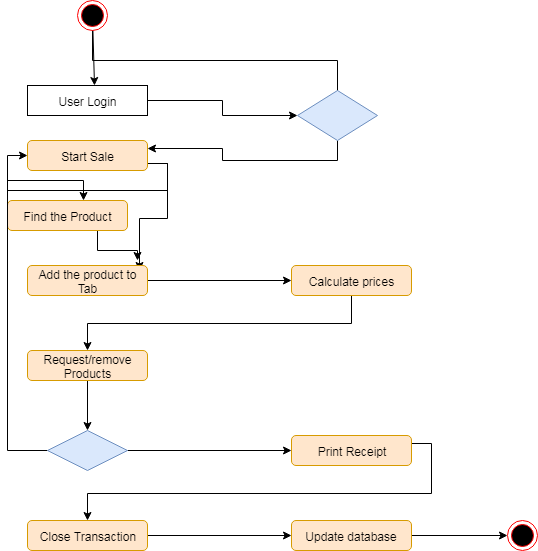

The diagram above was exported from draw.io. Its source (the exported page's mxGraphModel, read from the mxfile embedded in the PNG):
<mxGraphModel dx="992" dy="467" grid="1" gridSize="10" guides="1" tooltips="1" connect="1" arrows="1" fold="1" page="1" pageScale="1" pageWidth="850" pageHeight="1100" math="0" shadow="0">
  <root>
    <mxCell id="0" />
    <mxCell id="1" parent="0" />
    <mxCell id="KoM8FA8WPGJnUl117hex-1" value="" style="edgeStyle=none;rounded=0;orthogonalLoop=1;jettySize=auto;html=1;entryX=0.558;entryY=0;entryDx=0;entryDy=0;entryPerimeter=0;" edge="1" parent="1" source="KoM8FA8WPGJnUl117hex-3" target="KoM8FA8WPGJnUl117hex-5">
      <mxGeometry relative="1" as="geometry">
        <mxPoint x="125" y="110" as="targetPoint" />
      </mxGeometry>
    </mxCell>
    <mxCell id="KoM8FA8WPGJnUl117hex-2" style="edgeStyle=orthogonalEdgeStyle;rounded=0;orthogonalLoop=1;jettySize=auto;html=1;exitX=0.5;exitY=1;exitDx=0;exitDy=0;entryX=0.5;entryY=0.6;entryDx=0;entryDy=0;entryPerimeter=0;" edge="1" parent="1" source="KoM8FA8WPGJnUl117hex-3" target="KoM8FA8WPGJnUl117hex-10">
      <mxGeometry relative="1" as="geometry" />
    </mxCell>
    <mxCell id="KoM8FA8WPGJnUl117hex-3" value="" style="ellipse;html=1;shape=endState;fillColor=#000000;strokeColor=#ff0000;" vertex="1" parent="1">
      <mxGeometry x="110" y="40" width="30" height="30" as="geometry" />
    </mxCell>
    <mxCell id="KoM8FA8WPGJnUl117hex-4" style="edgeStyle=orthogonalEdgeStyle;rounded=0;orthogonalLoop=1;jettySize=auto;html=1;exitX=1;exitY=0.5;exitDx=0;exitDy=0;entryX=0;entryY=0.5;entryDx=0;entryDy=0;" edge="1" parent="1" source="KoM8FA8WPGJnUl117hex-5" target="KoM8FA8WPGJnUl117hex-10">
      <mxGeometry relative="1" as="geometry" />
    </mxCell>
    <mxCell id="KoM8FA8WPGJnUl117hex-5" value="User Login" style="rounded=0;whiteSpace=wrap;html=1;" vertex="1" parent="1">
      <mxGeometry x="60" y="125" width="120" height="30" as="geometry" />
    </mxCell>
    <mxCell id="KoM8FA8WPGJnUl117hex-6" style="edgeStyle=orthogonalEdgeStyle;rounded=0;orthogonalLoop=1;jettySize=auto;html=1;exitX=1;exitY=0.75;exitDx=0;exitDy=0;entryX=0.933;entryY=0.167;entryDx=0;entryDy=0;entryPerimeter=0;" edge="1" parent="1" source="KoM8FA8WPGJnUl117hex-8" target="KoM8FA8WPGJnUl117hex-14">
      <mxGeometry relative="1" as="geometry" />
    </mxCell>
    <mxCell id="KoM8FA8WPGJnUl117hex-7" style="edgeStyle=orthogonalEdgeStyle;rounded=0;orthogonalLoop=1;jettySize=auto;html=1;exitX=1;exitY=0.75;exitDx=0;exitDy=0;entryX=0.633;entryY=0.011;entryDx=0;entryDy=0;entryPerimeter=0;" edge="1" parent="1" source="KoM8FA8WPGJnUl117hex-8" target="KoM8FA8WPGJnUl117hex-12">
      <mxGeometry relative="1" as="geometry" />
    </mxCell>
    <mxCell id="KoM8FA8WPGJnUl117hex-8" value="Start Sale" style="rounded=1;whiteSpace=wrap;html=1;fillColor=#ffe6cc;strokeColor=#d79b00;" vertex="1" parent="1">
      <mxGeometry x="60" y="180" width="120" height="30" as="geometry" />
    </mxCell>
    <mxCell id="KoM8FA8WPGJnUl117hex-9" style="edgeStyle=orthogonalEdgeStyle;rounded=0;orthogonalLoop=1;jettySize=auto;html=1;exitX=0.5;exitY=1;exitDx=0;exitDy=0;entryX=1;entryY=0.25;entryDx=0;entryDy=0;" edge="1" parent="1" source="KoM8FA8WPGJnUl117hex-10" target="KoM8FA8WPGJnUl117hex-8">
      <mxGeometry relative="1" as="geometry" />
    </mxCell>
    <mxCell id="KoM8FA8WPGJnUl117hex-10" value="" style="rhombus;whiteSpace=wrap;html=1;fillColor=#dae8fc;strokeColor=#6c8ebf;" vertex="1" parent="1">
      <mxGeometry x="330" y="130" width="80" height="50" as="geometry" />
    </mxCell>
    <mxCell id="KoM8FA8WPGJnUl117hex-11" style="edgeStyle=orthogonalEdgeStyle;rounded=0;orthogonalLoop=1;jettySize=auto;html=1;exitX=0.75;exitY=1;exitDx=0;exitDy=0;" edge="1" parent="1" source="KoM8FA8WPGJnUl117hex-12">
      <mxGeometry relative="1" as="geometry">
        <mxPoint x="170" y="300" as="targetPoint" />
      </mxGeometry>
    </mxCell>
    <mxCell id="KoM8FA8WPGJnUl117hex-12" value="Find the Product" style="rounded=1;whiteSpace=wrap;html=1;fillColor=#ffe6cc;strokeColor=#d79b00;" vertex="1" parent="1">
      <mxGeometry x="40" y="240" width="120" height="30" as="geometry" />
    </mxCell>
    <mxCell id="KoM8FA8WPGJnUl117hex-13" style="edgeStyle=orthogonalEdgeStyle;rounded=0;orthogonalLoop=1;jettySize=auto;html=1;exitX=1;exitY=0.5;exitDx=0;exitDy=0;entryX=0;entryY=0.5;entryDx=0;entryDy=0;" edge="1" parent="1" source="KoM8FA8WPGJnUl117hex-14" target="KoM8FA8WPGJnUl117hex-16">
      <mxGeometry relative="1" as="geometry" />
    </mxCell>
    <mxCell id="KoM8FA8WPGJnUl117hex-14" value="Add the product to Tab" style="rounded=1;whiteSpace=wrap;html=1;fillColor=#ffe6cc;strokeColor=#d79b00;" vertex="1" parent="1">
      <mxGeometry x="60" y="305" width="120" height="30" as="geometry" />
    </mxCell>
    <mxCell id="KoM8FA8WPGJnUl117hex-15" style="edgeStyle=orthogonalEdgeStyle;rounded=0;orthogonalLoop=1;jettySize=auto;html=1;exitX=0.5;exitY=1;exitDx=0;exitDy=0;entryX=0.5;entryY=0;entryDx=0;entryDy=0;" edge="1" parent="1" source="KoM8FA8WPGJnUl117hex-16" target="KoM8FA8WPGJnUl117hex-18">
      <mxGeometry relative="1" as="geometry" />
    </mxCell>
    <mxCell id="KoM8FA8WPGJnUl117hex-16" value="Calculate prices" style="rounded=1;whiteSpace=wrap;html=1;fillColor=#ffe6cc;strokeColor=#d79b00;" vertex="1" parent="1">
      <mxGeometry x="324" y="305" width="120" height="30" as="geometry" />
    </mxCell>
    <mxCell id="KoM8FA8WPGJnUl117hex-17" style="edgeStyle=orthogonalEdgeStyle;rounded=0;orthogonalLoop=1;jettySize=auto;html=1;exitX=0.5;exitY=1;exitDx=0;exitDy=0;entryX=0.5;entryY=0;entryDx=0;entryDy=0;" edge="1" parent="1" source="KoM8FA8WPGJnUl117hex-18" target="KoM8FA8WPGJnUl117hex-21">
      <mxGeometry relative="1" as="geometry" />
    </mxCell>
    <mxCell id="KoM8FA8WPGJnUl117hex-18" value="Request/remove Products" style="rounded=1;whiteSpace=wrap;html=1;fillColor=#ffe6cc;strokeColor=#d79b00;" vertex="1" parent="1">
      <mxGeometry x="60" y="390" width="120" height="30" as="geometry" />
    </mxCell>
    <mxCell id="KoM8FA8WPGJnUl117hex-19" style="edgeStyle=orthogonalEdgeStyle;rounded=0;orthogonalLoop=1;jettySize=auto;html=1;exitX=1;exitY=0.5;exitDx=0;exitDy=0;entryX=0;entryY=0.5;entryDx=0;entryDy=0;" edge="1" parent="1" source="KoM8FA8WPGJnUl117hex-21" target="KoM8FA8WPGJnUl117hex-23">
      <mxGeometry relative="1" as="geometry" />
    </mxCell>
    <mxCell id="KoM8FA8WPGJnUl117hex-20" style="edgeStyle=orthogonalEdgeStyle;rounded=0;orthogonalLoop=1;jettySize=auto;html=1;exitX=0;exitY=0.5;exitDx=0;exitDy=0;entryX=0;entryY=0.5;entryDx=0;entryDy=0;" edge="1" parent="1" source="KoM8FA8WPGJnUl117hex-21" target="KoM8FA8WPGJnUl117hex-8">
      <mxGeometry relative="1" as="geometry" />
    </mxCell>
    <mxCell id="KoM8FA8WPGJnUl117hex-21" value="" style="rhombus;whiteSpace=wrap;html=1;fillColor=#dae8fc;strokeColor=#6c8ebf;" vertex="1" parent="1">
      <mxGeometry x="80" y="470" width="80" height="40" as="geometry" />
    </mxCell>
    <mxCell id="KoM8FA8WPGJnUl117hex-22" style="edgeStyle=orthogonalEdgeStyle;rounded=0;orthogonalLoop=1;jettySize=auto;html=1;exitX=1;exitY=0.25;exitDx=0;exitDy=0;entryX=0.5;entryY=0;entryDx=0;entryDy=0;" edge="1" parent="1" source="KoM8FA8WPGJnUl117hex-23" target="KoM8FA8WPGJnUl117hex-25">
      <mxGeometry relative="1" as="geometry" />
    </mxCell>
    <mxCell id="KoM8FA8WPGJnUl117hex-23" value="Print Receipt" style="rounded=1;whiteSpace=wrap;html=1;fillColor=#ffe6cc;strokeColor=#d79b00;" vertex="1" parent="1">
      <mxGeometry x="324" y="475" width="120" height="30" as="geometry" />
    </mxCell>
    <mxCell id="KoM8FA8WPGJnUl117hex-24" style="edgeStyle=orthogonalEdgeStyle;rounded=0;orthogonalLoop=1;jettySize=auto;html=1;exitX=1;exitY=0.5;exitDx=0;exitDy=0;entryX=0;entryY=0.5;entryDx=0;entryDy=0;" edge="1" parent="1" source="KoM8FA8WPGJnUl117hex-25" target="KoM8FA8WPGJnUl117hex-27">
      <mxGeometry relative="1" as="geometry" />
    </mxCell>
    <mxCell id="KoM8FA8WPGJnUl117hex-25" value="Close Transaction" style="rounded=1;whiteSpace=wrap;html=1;fillColor=#ffe6cc;strokeColor=#d79b00;" vertex="1" parent="1">
      <mxGeometry x="60" y="560" width="120" height="30" as="geometry" />
    </mxCell>
    <mxCell id="KoM8FA8WPGJnUl117hex-26" style="edgeStyle=orthogonalEdgeStyle;rounded=0;orthogonalLoop=1;jettySize=auto;html=1;exitX=1;exitY=0.5;exitDx=0;exitDy=0;" edge="1" parent="1" source="KoM8FA8WPGJnUl117hex-27" target="KoM8FA8WPGJnUl117hex-28">
      <mxGeometry relative="1" as="geometry" />
    </mxCell>
    <mxCell id="KoM8FA8WPGJnUl117hex-27" value="Update database" style="rounded=1;whiteSpace=wrap;html=1;fillColor=#ffe6cc;strokeColor=#d79b00;" vertex="1" parent="1">
      <mxGeometry x="324" y="560" width="120" height="30" as="geometry" />
    </mxCell>
    <mxCell id="KoM8FA8WPGJnUl117hex-28" value="" style="ellipse;html=1;shape=endState;fillColor=#000000;strokeColor=#ff0000;" vertex="1" parent="1">
      <mxGeometry x="540" y="560" width="30" height="30" as="geometry" />
    </mxCell>
  </root>
</mxGraphModel>